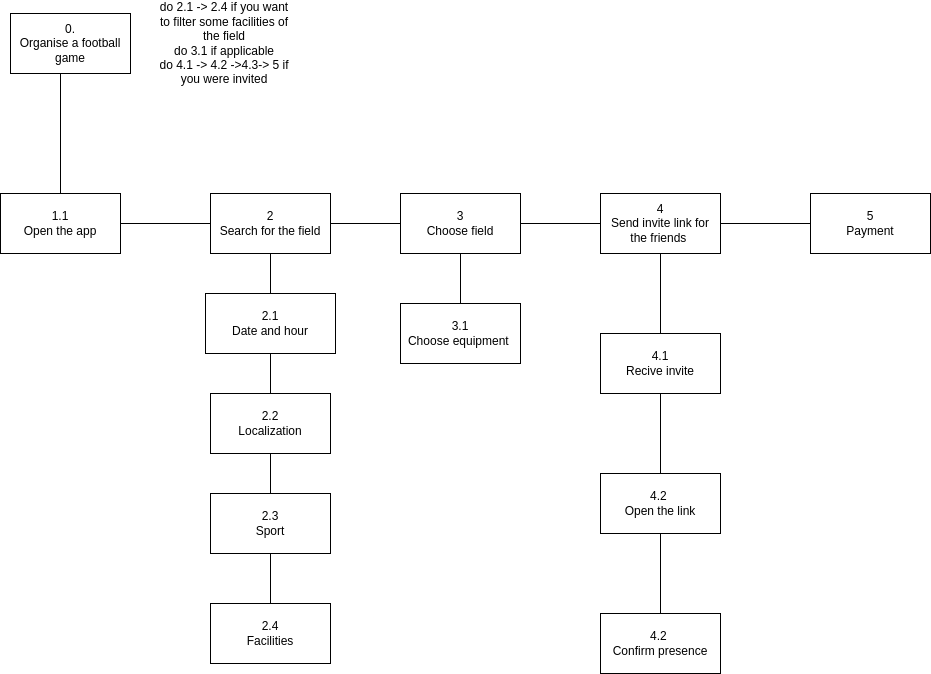

The diagram above was exported from draw.io. Its source (the exported page's mxGraphModel, read from the mxfile embedded in the PNG):
<mxGraphModel dx="1368" dy="794" grid="1" gridSize="10" guides="1" tooltips="1" connect="1" arrows="1" fold="1" page="1" pageScale="1" pageWidth="827" pageHeight="1169" math="0" shadow="0">
  <root>
    <mxCell id="0" />
    <mxCell id="1" parent="0" />
    <mxCell id="jyajChC37_roeltVnysQ-1" value="&lt;div&gt;0.&lt;/div&gt;Organise a football game" style="rounded=0;whiteSpace=wrap;html=1;" parent="1" vertex="1">
      <mxGeometry x="130" y="100" width="120" height="60" as="geometry" />
    </mxCell>
    <mxCell id="jyajChC37_roeltVnysQ-22" value="" style="edgeStyle=orthogonalEdgeStyle;rounded=0;orthogonalLoop=1;jettySize=auto;html=1;endArrow=none;startFill=0;" parent="1" source="jyajChC37_roeltVnysQ-2" target="jyajChC37_roeltVnysQ-8" edge="1">
      <mxGeometry relative="1" as="geometry" />
    </mxCell>
    <mxCell id="jyajChC37_roeltVnysQ-2" value="&lt;div&gt;2.1&lt;/div&gt;Date and hour" style="rounded=0;whiteSpace=wrap;html=1;" parent="1" vertex="1">
      <mxGeometry x="325" y="380" width="130" height="60" as="geometry" />
    </mxCell>
    <mxCell id="OVTulCyoGgwNxspkzulB-7" value="" style="edgeStyle=orthogonalEdgeStyle;rounded=0;orthogonalLoop=1;jettySize=auto;html=1;endArrow=none;startFill=0;" edge="1" parent="1" source="jyajChC37_roeltVnysQ-3" target="OVTulCyoGgwNxspkzulB-6">
      <mxGeometry relative="1" as="geometry" />
    </mxCell>
    <mxCell id="jyajChC37_roeltVnysQ-3" value="4&lt;div&gt;Send invite link for the friends&amp;nbsp;&lt;/div&gt;" style="rounded=0;whiteSpace=wrap;html=1;" parent="1" vertex="1">
      <mxGeometry x="720" y="280" width="120" height="60" as="geometry" />
    </mxCell>
    <mxCell id="jyajChC37_roeltVnysQ-24" value="" style="edgeStyle=orthogonalEdgeStyle;rounded=0;orthogonalLoop=1;jettySize=auto;html=1;endArrow=none;startFill=0;" parent="1" source="jyajChC37_roeltVnysQ-4" target="jyajChC37_roeltVnysQ-5" edge="1">
      <mxGeometry relative="1" as="geometry" />
    </mxCell>
    <mxCell id="jyajChC37_roeltVnysQ-4" value="&lt;div&gt;2.3&lt;/div&gt;Sport" style="rounded=0;whiteSpace=wrap;html=1;" parent="1" vertex="1">
      <mxGeometry x="330" y="580" width="120" height="60" as="geometry" />
    </mxCell>
    <mxCell id="jyajChC37_roeltVnysQ-23" value="" style="edgeStyle=orthogonalEdgeStyle;rounded=0;orthogonalLoop=1;jettySize=auto;html=1;endArrow=none;startFill=0;" parent="1" source="jyajChC37_roeltVnysQ-5" target="jyajChC37_roeltVnysQ-2" edge="1">
      <mxGeometry relative="1" as="geometry" />
    </mxCell>
    <mxCell id="jyajChC37_roeltVnysQ-5" value="&lt;div&gt;2.2&lt;/div&gt;Localization" style="rounded=0;whiteSpace=wrap;html=1;" parent="1" vertex="1">
      <mxGeometry x="330" y="480" width="120" height="60" as="geometry" />
    </mxCell>
    <mxCell id="jyajChC37_roeltVnysQ-6" value="&lt;div&gt;5&lt;/div&gt;Payment" style="rounded=0;whiteSpace=wrap;html=1;" parent="1" vertex="1">
      <mxGeometry x="930" y="280" width="120" height="60" as="geometry" />
    </mxCell>
    <mxCell id="jyajChC37_roeltVnysQ-7" value="&lt;div&gt;3&lt;/div&gt;Choose field" style="rounded=0;whiteSpace=wrap;html=1;" parent="1" vertex="1">
      <mxGeometry x="520" y="280" width="120" height="60" as="geometry" />
    </mxCell>
    <mxCell id="jyajChC37_roeltVnysQ-8" value="&lt;div&gt;2&lt;/div&gt;Search for the field" style="rounded=0;whiteSpace=wrap;html=1;" parent="1" vertex="1">
      <mxGeometry x="330" y="280" width="120" height="60" as="geometry" />
    </mxCell>
    <mxCell id="jyajChC37_roeltVnysQ-9" value="&lt;div&gt;1.1&lt;/div&gt;Open the app" style="rounded=0;whiteSpace=wrap;html=1;" parent="1" vertex="1">
      <mxGeometry x="120" y="280" width="120" height="60" as="geometry" />
    </mxCell>
    <mxCell id="jyajChC37_roeltVnysQ-21" value="" style="endArrow=none;html=1;rounded=0;exitX=0.5;exitY=0;exitDx=0;exitDy=0;entryX=0.5;entryY=1;entryDx=0;entryDy=0;" parent="1" source="jyajChC37_roeltVnysQ-9" target="jyajChC37_roeltVnysQ-1" edge="1">
      <mxGeometry width="50" height="50" relative="1" as="geometry">
        <mxPoint x="270" y="380" as="sourcePoint" />
        <mxPoint x="320" y="330" as="targetPoint" />
        <Array as="points">
          <mxPoint x="180" y="160" />
        </Array>
      </mxGeometry>
    </mxCell>
    <mxCell id="jyajChC37_roeltVnysQ-32" value="" style="edgeStyle=orthogonalEdgeStyle;rounded=0;orthogonalLoop=1;jettySize=auto;html=1;endArrow=none;startFill=0;" parent="1" source="jyajChC37_roeltVnysQ-31" target="jyajChC37_roeltVnysQ-7" edge="1">
      <mxGeometry relative="1" as="geometry" />
    </mxCell>
    <mxCell id="jyajChC37_roeltVnysQ-31" value="&lt;div&gt;3.1&lt;/div&gt;Choose equipment&amp;nbsp;" style="rounded=0;whiteSpace=wrap;html=1;" parent="1" vertex="1">
      <mxGeometry x="520" y="390" width="120" height="60" as="geometry" />
    </mxCell>
    <mxCell id="OVTulCyoGgwNxspkzulB-1" value="2.4&lt;div&gt;Facilities&lt;/div&gt;" style="rounded=0;whiteSpace=wrap;html=1;" vertex="1" parent="1">
      <mxGeometry x="330" y="690" width="120" height="60" as="geometry" />
    </mxCell>
    <mxCell id="OVTulCyoGgwNxspkzulB-2" value="" style="endArrow=none;html=1;rounded=0;exitX=0.5;exitY=1;exitDx=0;exitDy=0;entryX=0.5;entryY=0;entryDx=0;entryDy=0;" edge="1" parent="1" source="jyajChC37_roeltVnysQ-4" target="OVTulCyoGgwNxspkzulB-1">
      <mxGeometry width="50" height="50" relative="1" as="geometry">
        <mxPoint x="670" y="430" as="sourcePoint" />
        <mxPoint x="720" y="380" as="targetPoint" />
      </mxGeometry>
    </mxCell>
    <mxCell id="OVTulCyoGgwNxspkzulB-3" value="do 2.1 -&amp;gt; 2.4 if you want to filter some facilities of the field&lt;div&gt;do 3.1&amp;nbsp;&lt;span style=&quot;background-color: transparent; color: light-dark(rgb(0, 0, 0), rgb(255, 255, 255));&quot;&gt;if applicable&lt;/span&gt;&lt;/div&gt;&lt;div&gt;do 4.1 -&amp;gt; 4.2 -&amp;gt;4.3-&amp;gt; 5 if you were invited&lt;/div&gt;" style="text;html=1;align=center;verticalAlign=middle;whiteSpace=wrap;rounded=0;" vertex="1" parent="1">
      <mxGeometry x="274" y="90" width="140" height="80" as="geometry" />
    </mxCell>
    <mxCell id="OVTulCyoGgwNxspkzulB-6" value="4.1&lt;div&gt;Recive invite&lt;/div&gt;" style="rounded=0;whiteSpace=wrap;html=1;" vertex="1" parent="1">
      <mxGeometry x="720" y="420" width="120" height="60" as="geometry" />
    </mxCell>
    <mxCell id="OVTulCyoGgwNxspkzulB-8" value="" style="endArrow=none;html=1;rounded=0;exitX=1;exitY=0.5;exitDx=0;exitDy=0;entryX=0;entryY=0.5;entryDx=0;entryDy=0;" edge="1" parent="1" source="jyajChC37_roeltVnysQ-9" target="jyajChC37_roeltVnysQ-8">
      <mxGeometry width="50" height="50" relative="1" as="geometry">
        <mxPoint x="670" y="430" as="sourcePoint" />
        <mxPoint x="720" y="380" as="targetPoint" />
      </mxGeometry>
    </mxCell>
    <mxCell id="OVTulCyoGgwNxspkzulB-9" value="" style="endArrow=none;html=1;rounded=0;exitX=1;exitY=0.5;exitDx=0;exitDy=0;" edge="1" parent="1" source="jyajChC37_roeltVnysQ-8" target="jyajChC37_roeltVnysQ-7">
      <mxGeometry width="50" height="50" relative="1" as="geometry">
        <mxPoint x="670" y="430" as="sourcePoint" />
        <mxPoint x="720" y="380" as="targetPoint" />
      </mxGeometry>
    </mxCell>
    <mxCell id="OVTulCyoGgwNxspkzulB-10" value="" style="endArrow=none;html=1;rounded=0;exitX=1;exitY=0.5;exitDx=0;exitDy=0;entryX=0;entryY=0.5;entryDx=0;entryDy=0;" edge="1" parent="1" source="jyajChC37_roeltVnysQ-7" target="jyajChC37_roeltVnysQ-3">
      <mxGeometry width="50" height="50" relative="1" as="geometry">
        <mxPoint x="670" y="430" as="sourcePoint" />
        <mxPoint x="720" y="380" as="targetPoint" />
      </mxGeometry>
    </mxCell>
    <mxCell id="OVTulCyoGgwNxspkzulB-11" value="" style="endArrow=none;html=1;rounded=0;entryX=0;entryY=0.5;entryDx=0;entryDy=0;exitX=1;exitY=0.5;exitDx=0;exitDy=0;" edge="1" parent="1" source="jyajChC37_roeltVnysQ-3" target="jyajChC37_roeltVnysQ-6">
      <mxGeometry width="50" height="50" relative="1" as="geometry">
        <mxPoint x="670" y="430" as="sourcePoint" />
        <mxPoint x="720" y="380" as="targetPoint" />
      </mxGeometry>
    </mxCell>
    <mxCell id="OVTulCyoGgwNxspkzulB-12" value="4.2&amp;nbsp;&lt;div&gt;Confirm presence&lt;/div&gt;" style="rounded=0;whiteSpace=wrap;html=1;" vertex="1" parent="1">
      <mxGeometry x="720" y="700" width="120" height="60" as="geometry" />
    </mxCell>
    <mxCell id="OVTulCyoGgwNxspkzulB-13" value="" style="endArrow=none;html=1;rounded=0;exitX=0.5;exitY=0;exitDx=0;exitDy=0;entryX=0.5;entryY=1;entryDx=0;entryDy=0;" edge="1" parent="1" source="OVTulCyoGgwNxspkzulB-12" target="OVTulCyoGgwNxspkzulB-6">
      <mxGeometry width="50" height="50" relative="1" as="geometry">
        <mxPoint x="670" y="430" as="sourcePoint" />
        <mxPoint x="720" y="380" as="targetPoint" />
      </mxGeometry>
    </mxCell>
    <mxCell id="OVTulCyoGgwNxspkzulB-16" value="4.2&amp;nbsp;&lt;div&gt;Open the link&lt;/div&gt;" style="rounded=0;whiteSpace=wrap;html=1;" vertex="1" parent="1">
      <mxGeometry x="720" y="560" width="120" height="60" as="geometry" />
    </mxCell>
  </root>
</mxGraphModel>